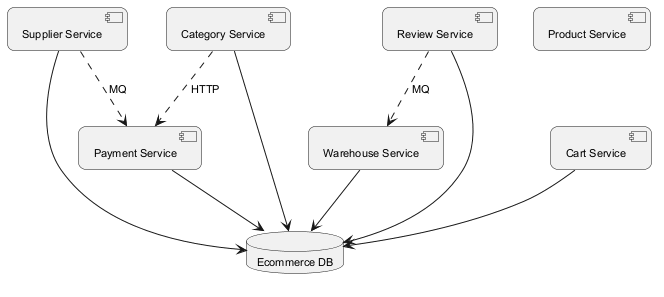

The diagram above was rendered by PlantUML. Its source (embedded in the PNG):
@startuml
skinparam backgroundColor #FFFFFF
skinparam roundCorner 15
skinparam defaultFontSize 11
component "Supplier Service" as C_SupplierService
component "Review Service" as C_ReviewService
component "Payment Service" as C_PaymentService
component "Warehouse Service" as C_WarehouseService
component "Category Service" as C_CategoryService
component "Product Service" as C_ProductService
component "Cart Service" as C_CartService
database "Ecommerce DB" as DB_ecommerce
C_SupplierService --> DB_ecommerce
C_ReviewService --> DB_ecommerce
C_PaymentService --> DB_ecommerce
C_WarehouseService --> DB_ecommerce
C_CategoryService --> DB_ecommerce
C_CartService --> DB_ecommerce
C_CategoryService ..> C_PaymentService : HTTP
C_ReviewService ..> C_WarehouseService : MQ
C_SupplierService ..> C_PaymentService : MQ
@enduml